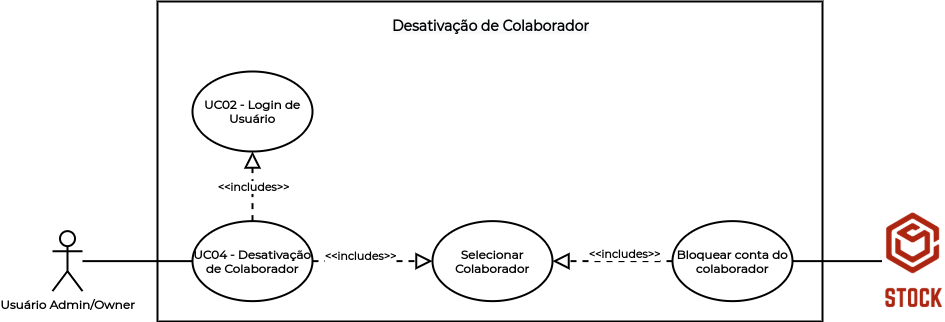

The diagram above was exported from draw.io. Its source (the exported page's mxGraphModel, read from the mxfile embedded in the PNG):
<mxGraphModel dx="868" dy="391" grid="1" gridSize="10" guides="1" tooltips="1" connect="1" arrows="1" fold="1" page="1" pageScale="1" pageWidth="1169" pageHeight="827" math="0" shadow="0">
  <root>
    <mxCell id="0" />
    <mxCell id="1" parent="0" />
    <mxCell id="Kn2eYAk8fABf_GNOKE_h-22" value="" style="rounded=0;whiteSpace=wrap;html=1;fontFamily=Montserrat;fontSource=https%3A%2F%2Ffonts.googleapis.com%2Fcss%3Ffamily%3DMontserrat;fontStyle=1;strokeWidth=2;" parent="1" vertex="1">
      <mxGeometry x="365" y="60" width="665" height="320" as="geometry" />
    </mxCell>
    <mxCell id="Kn2eYAk8fABf_GNOKE_h-1" value="&lt;font face=&quot;Montserrat&quot;&gt;&lt;b&gt;UC04 - Desativação de Colaborador&lt;/b&gt;&lt;/font&gt;" style="ellipse;whiteSpace=wrap;html=1;strokeWidth=2;" parent="1" vertex="1">
      <mxGeometry x="400" y="279.63" width="120" height="80" as="geometry" />
    </mxCell>
    <mxCell id="Kn2eYAk8fABf_GNOKE_h-2" value="&lt;font face=&quot;Montserrat&quot;&gt;&lt;b&gt;UC02 - Login de Usuário&lt;/b&gt;&lt;/font&gt;" style="ellipse;whiteSpace=wrap;html=1;strokeWidth=2;" parent="1" vertex="1">
      <mxGeometry x="400" y="130" width="120" height="80" as="geometry" />
    </mxCell>
    <mxCell id="Kn2eYAk8fABf_GNOKE_h-3" value="&lt;font face=&quot;Montserrat&quot; data-font-src=&quot;https://fonts.googleapis.com/css?family=Montserrat&quot;&gt;&lt;b&gt;Usuário Admin/Owner&lt;/b&gt;&lt;/font&gt;" style="shape=umlActor;verticalLabelPosition=bottom;verticalAlign=top;html=1;strokeWidth=2;" parent="1" vertex="1">
      <mxGeometry x="260" y="289.63" width="30" height="60" as="geometry" />
    </mxCell>
    <mxCell id="Kn2eYAk8fABf_GNOKE_h-6" value="&lt;font face=&quot;Montserrat&quot;&gt;&lt;b&gt;Selecionar Colaborador&lt;/b&gt;&lt;/font&gt;" style="ellipse;whiteSpace=wrap;html=1;strokeWidth=2;" parent="1" vertex="1">
      <mxGeometry x="640" y="279.63" width="120" height="80" as="geometry" />
    </mxCell>
    <mxCell id="Kn2eYAk8fABf_GNOKE_h-8" value="&lt;font face=&quot;Montserrat&quot;&gt;&lt;b&gt;Bloquear conta do colaborador&lt;/b&gt;&lt;/font&gt;" style="ellipse;whiteSpace=wrap;html=1;strokeWidth=2;" parent="1" vertex="1">
      <mxGeometry x="880" y="279.63" width="120" height="80" as="geometry" />
    </mxCell>
    <mxCell id="Kn2eYAk8fABf_GNOKE_h-9" value="" style="endArrow=block;dashed=1;endFill=0;endSize=12;html=1;exitX=0.5;exitY=0;exitDx=0;exitDy=0;entryX=0.5;entryY=1;entryDx=0;entryDy=0;strokeWidth=2;" parent="1" source="Kn2eYAk8fABf_GNOKE_h-1" target="Kn2eYAk8fABf_GNOKE_h-2" edge="1">
      <mxGeometry width="160" relative="1" as="geometry">
        <mxPoint x="470" y="279.63" as="sourcePoint" />
        <mxPoint x="470" y="169.63" as="targetPoint" />
      </mxGeometry>
    </mxCell>
    <mxCell id="Kn2eYAk8fABf_GNOKE_h-10" value="&lt;font face=&quot;Montserrat&quot;&gt;&lt;b&gt;&amp;lt;&amp;lt;includes&amp;gt;&amp;gt;&lt;/b&gt;&lt;/font&gt;" style="edgeLabel;html=1;align=center;verticalAlign=middle;resizable=0;points=[];" parent="Kn2eYAk8fABf_GNOKE_h-9" vertex="1" connectable="0">
      <mxGeometry x="-0.2" y="-1" relative="1" as="geometry">
        <mxPoint x="-1" y="-6" as="offset" />
      </mxGeometry>
    </mxCell>
    <mxCell id="Kn2eYAk8fABf_GNOKE_h-11" value="" style="endArrow=block;dashed=1;endFill=0;endSize=12;html=1;exitX=1;exitY=0.5;exitDx=0;exitDy=0;entryX=0;entryY=0.5;entryDx=0;entryDy=0;strokeWidth=2;" parent="1" source="Kn2eYAk8fABf_GNOKE_h-1" target="Kn2eYAk8fABf_GNOKE_h-6" edge="1">
      <mxGeometry width="160" relative="1" as="geometry">
        <mxPoint x="480" y="289.63" as="sourcePoint" />
        <mxPoint x="480" y="179.63" as="targetPoint" />
      </mxGeometry>
    </mxCell>
    <mxCell id="Kn2eYAk8fABf_GNOKE_h-12" value="&lt;font face=&quot;Montserrat&quot;&gt;&lt;b&gt;&amp;lt;&amp;lt;includes&amp;gt;&amp;gt;&lt;/b&gt;&lt;/font&gt;" style="edgeLabel;html=1;align=center;verticalAlign=middle;resizable=0;points=[];" parent="Kn2eYAk8fABf_GNOKE_h-11" vertex="1" connectable="0">
      <mxGeometry x="-0.2" y="-1" relative="1" as="geometry">
        <mxPoint x="-1" y="-6" as="offset" />
      </mxGeometry>
    </mxCell>
    <mxCell id="Kn2eYAk8fABf_GNOKE_h-13" value="" style="endArrow=block;dashed=1;endFill=0;endSize=12;html=1;exitX=0;exitY=0.5;exitDx=0;exitDy=0;entryX=1;entryY=0.5;entryDx=0;entryDy=0;strokeWidth=2;" parent="1" source="Kn2eYAk8fABf_GNOKE_h-8" target="Kn2eYAk8fABf_GNOKE_h-6" edge="1">
      <mxGeometry width="160" relative="1" as="geometry">
        <mxPoint x="490" y="299.63" as="sourcePoint" />
        <mxPoint x="490" y="189.63" as="targetPoint" />
      </mxGeometry>
    </mxCell>
    <mxCell id="Kn2eYAk8fABf_GNOKE_h-14" value="&lt;font face=&quot;Montserrat&quot;&gt;&lt;b&gt;&amp;lt;&amp;lt;includes&amp;gt;&amp;gt;&lt;/b&gt;&lt;/font&gt;" style="edgeLabel;html=1;align=center;verticalAlign=middle;resizable=0;points=[];" parent="Kn2eYAk8fABf_GNOKE_h-13" vertex="1" connectable="0">
      <mxGeometry x="-0.2" y="-1" relative="1" as="geometry">
        <mxPoint x="-1" y="-6" as="offset" />
      </mxGeometry>
    </mxCell>
    <mxCell id="Kn2eYAk8fABf_GNOKE_h-18" value="" style="endArrow=none;html=1;fontFamily=Montserrat;fontSource=https%3A%2F%2Ffonts.googleapis.com%2Fcss%3Ffamily%3DMontserrat;fontStyle=1;strokeWidth=2;entryX=0;entryY=0.5;entryDx=0;entryDy=0;" parent="1" source="Kn2eYAk8fABf_GNOKE_h-3" target="Kn2eYAk8fABf_GNOKE_h-1" edge="1">
      <mxGeometry width="50" height="50" relative="1" as="geometry">
        <mxPoint x="320" y="260" as="sourcePoint" />
        <mxPoint x="380" y="260" as="targetPoint" />
      </mxGeometry>
    </mxCell>
    <mxCell id="Kn2eYAk8fABf_GNOKE_h-20" value="" style="endArrow=none;html=1;exitX=1;exitY=0.5;exitDx=0;exitDy=0;entryX=0;entryY=0.5;entryDx=0;entryDy=0;fontFamily=Montserrat;fontSource=https%3A%2F%2Ffonts.googleapis.com%2Fcss%3Ffamily%3DMontserrat;fontStyle=1;strokeWidth=2;" parent="1" target="Kn2eYAk8fABf_GNOKE_h-21" edge="1" source="Kn2eYAk8fABf_GNOKE_h-8">
      <mxGeometry width="50" height="50" relative="1" as="geometry">
        <mxPoint x="1010" y="319.63" as="sourcePoint" />
        <mxPoint x="1060" y="319.63" as="targetPoint" />
      </mxGeometry>
    </mxCell>
    <mxCell id="Kn2eYAk8fABf_GNOKE_h-21" value="" style="shape=image;verticalLabelPosition=bottom;labelBackgroundColor=#ffffff;verticalAlign=top;aspect=fixed;imageAspect=0;image=data:image/png,(base64 omitted: 11360 chars);fontFamily=Montserrat;fontSource=https%3A%2F%2Ffonts.googleapis.com%2Fcss%3Ffamily%3DMontserrat;fontStyle=1" parent="1" vertex="1">
      <mxGeometry x="1090" y="270" width="61.75" height="99.26" as="geometry" />
    </mxCell>
    <mxCell id="Kn2eYAk8fABf_GNOKE_h-23" value="&lt;b style=&quot;color: rgb(0 , 0 , 0) ; font-family: &amp;#34;helvetica&amp;#34; ; font-size: 12px ; font-style: normal ; letter-spacing: normal ; text-align: center ; text-indent: 0px ; text-transform: none ; word-spacing: 0px ; background-color: rgb(248 , 249 , 250)&quot;&gt;&lt;font face=&quot;Montserrat&quot; data-font-src=&quot;https://fonts.googleapis.com/css?family=Montserrat&quot; style=&quot;font-size: 14px&quot;&gt;Desativação de Colaborador&lt;/font&gt;&lt;/b&gt;" style="text;whiteSpace=wrap;html=1;" parent="1" vertex="1">
      <mxGeometry x="597.5" y="70" width="200" height="30" as="geometry" />
    </mxCell>
  </root>
</mxGraphModel>